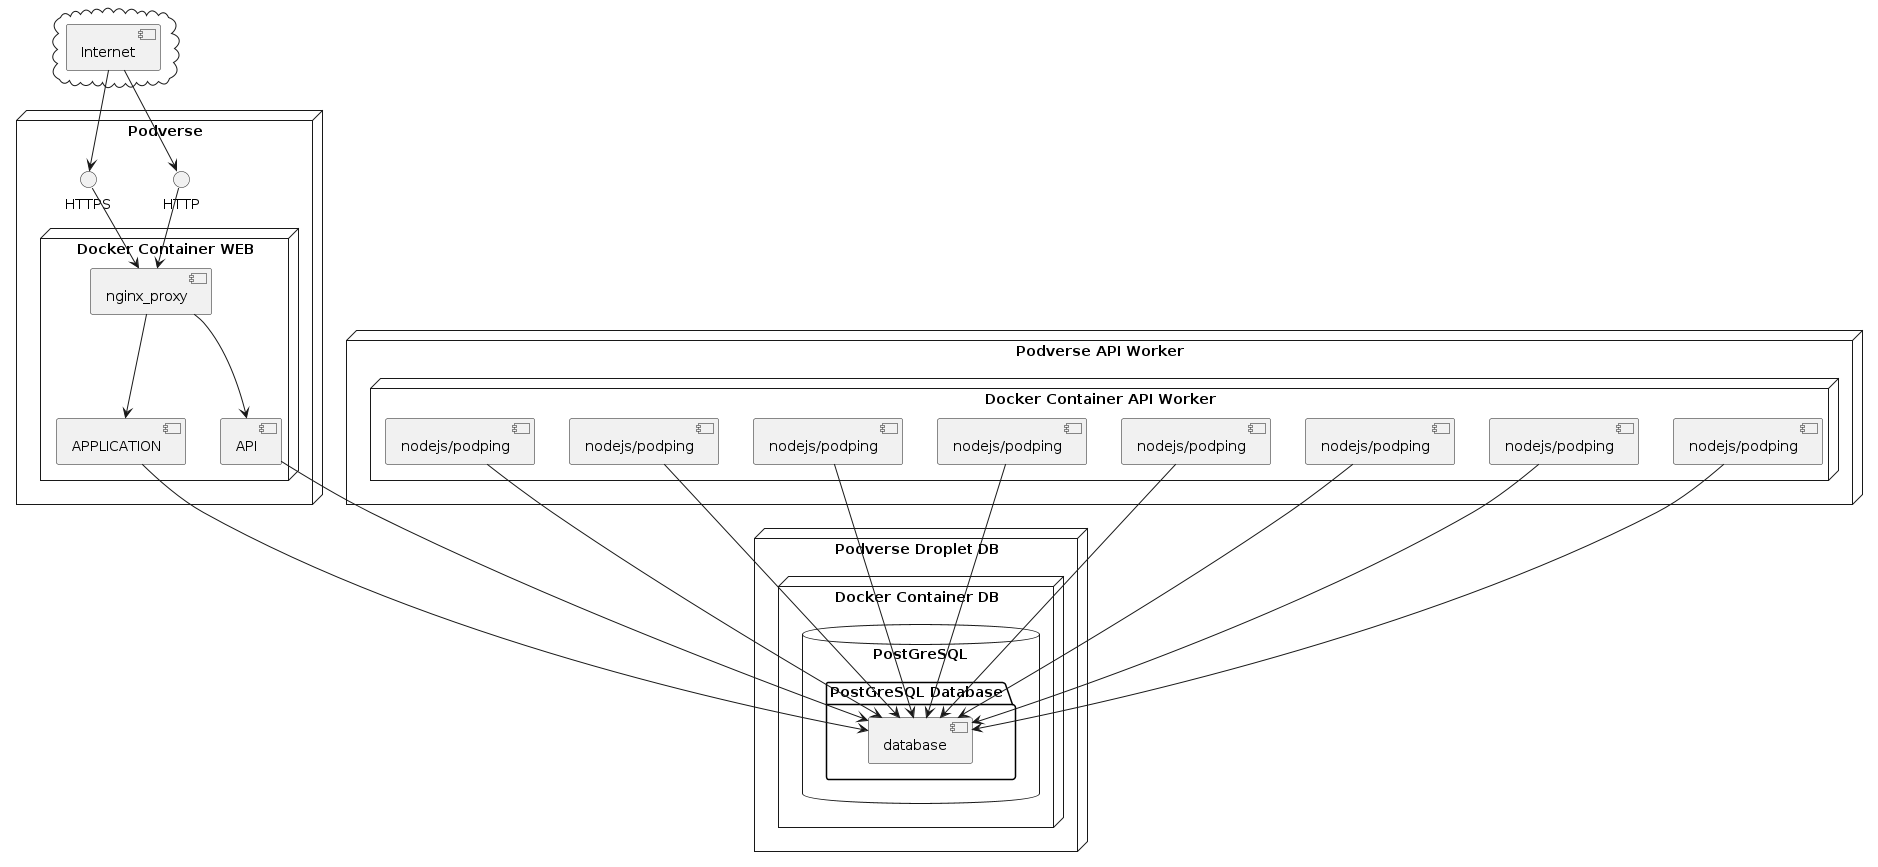

The diagram above was rendered by PlantUML. Its source (embedded in the PNG):
@startuml vps00

cloud {
  [Internet]
}

node "Podverse" {
  [Internet] --> HTTP
  [Internet] --> HTTPS

  node "Docker Container WEB" {
    HTTP --> [nginx_proxy]
    HTTPS --> [nginx_proxy]
    nginx_proxy --> [APPLICATION]
    nginx_proxy --> [API]
  }
}
node "Podverse Droplet DB" {
  node "Docker Container DB" {
    database "PostGreSQL" {
      folder "PostGreSQL Database" {
        [database]
      }
    }
  }
}
node "Podverse API Worker" {
  node "Docker Container API Worker" {
    component node0 [
      nodejs/podping
    ]
    component node1 [
      nodejs/podping
    ]
    component node2 [
      nodejs/podping
    ]
    component node3 [
      nodejs/podping
    ]
    component node4 [
      nodejs/podping
    ]
    component node5 [
      nodejs/podping
    ]
    component node6 [
      nodejs/podping
    ]
    component node7 [
      nodejs/podping
    ]
  }
}



[API] --> [database]
[APPLICATION] --> [database]
[node0] -up-> [database]
[node1] --> [database]
[node2] --> [database]
[node3] --> [database]
[node4] --> [database]
[node5] --> [database]
[node6] --> [database]
[node7] --> [database]

@enduml